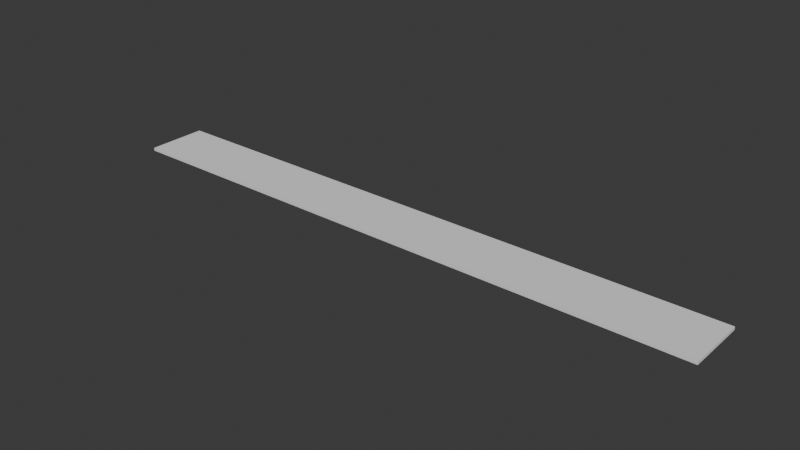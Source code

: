 # Source: charge_pad.blend  (saved by Blender 4.5.90; exported with 4.5.12 LTS)
import bpy
from mathutils import Matrix  # noqa: F401  (used for matrix-valued properties, if any)

bpy.ops.wm.read_factory_settings(use_empty=True)
scene = bpy.context.scene
scene.name = 'Scene'

# ---- collections
col_collection = bpy.data.collections.new('Collection'); scene.collection.children.link(col_collection)

# ---- world
world_world = bpy.data.worlds.new('World'); scene.world = world_world
world_world.use_nodes = True; world_world.node_tree.nodes.clear()
_N = world_world.node_tree.nodes; _L = world_world.node_tree.links
n0 = _N.new('ShaderNodeOutputWorld'); n0.name = 'World Output'; n0.location = (200, 100)
n1 = _N.new('ShaderNodeBackground'); n1.name = 'Background'; n1.location = (-200, 100)
n1.inputs[0].default_value = (0.05088, 0.05088, 0.05088, 1.0)
_L.new(n1.outputs[0], n0.inputs[0])
n0.is_active_output = True
world_world.color = (0.05088, 0.05088, 0.05088)
world_world.sun_shadow_jitter_overblur = 0.0

# ---- meshes
me_cube = bpy.data.meshes.new('Cube')
me_cube.from_pydata([(10.0, 1.0, 0.0), (-10.0, 1.0, 0.0), (10.0, -1.0, 0.0), (-10.0, -1.0, 0.0), (10.0, 1.0, 0.1), (-10.0, 1.0, 0.1), (10.0, -1.0, 0.1), (-10.0, -1.0, 0.1)], [], [(3, 1, 0, 2), (7, 6, 4, 5), (3, 2, 6, 7), (1, 3, 7, 5), (2, 0, 4, 6), (0, 1, 5, 4)])
_uv = me_cube.uv_layers.new(name='UVMap')
_uv.uv.foreach_set('vector', [0.0, 0.0, 0.0, 1.0, 1.0, 1.0, 1.0, 0.0, 0.0, 0.0, 1.0, 0.0, 1.0, 1.0, 0.0, 1.0, 0.0, 0.0, 1.0, 0.0, 1.0, 0.0, 0.0, 0.0, 0.0, 1.0, 0.0, 0.0, 0.0, 0.0, 0.0, 1.0, 1.0, 0.0, 1.0, 1.0, 1.0, 1.0, 1.0, 0.0, 1.0, 1.0, 0.0, 1.0, 0.0, 1.0, 1.0, 1.0])
me_cube.update()

# ---- objects
ob_cube = bpy.data.objects.new('Cube', me_cube)

# ---- transforms, parenting, visibility, modifiers, constraints
ob_cube.location = (0.0, 0.0, 0.0)

# ---- collection membership
col_collection.objects.link(ob_cube)

# ---- scene / render settings (as saved in the file)
scene.frame_start = 1; scene.frame_end = 250; scene.frame_set(15)
scene.render.engine = 'BLENDER_EEVEE_NEXT'
scene.render.bake_bias = 0.0
scene.render.bake_samples = 0
scene.cycles.sampling_pattern = 'TABULATED_SOBOL'
scene.eevee.use_volume_custom_range = False
bpy.context.view_layer.update()

# ---- added for rendering (the .blend has no active camera and no usable light): camera, sun
cam_auto = bpy.data.cameras.new('AutoCamera')
cam_auto.lens = 50.0
cam_auto.sensor_width = 36.0
cam_auto.clip_end = 1000.0
ob_auto_camera = bpy.data.objects.new('AutoCamera', cam_auto)
scene.collection.objects.link(ob_auto_camera)
ob_auto_camera.location = (18.597, -22.3164, 14.9276)
ob_auto_camera.rotation_euler = (1.09748, -7.21219e-08, 0.694738)
scene.camera = ob_auto_camera
light_auto_sun = bpy.data.lights.new('AutoSun', 'SUN')
light_auto_sun.energy = 3.0
light_auto_sun.angle = 0.0523599
ob_auto_sun = bpy.data.objects.new('AutoSun', light_auto_sun)
scene.collection.objects.link(ob_auto_sun)
ob_auto_sun.rotation_euler = (0.872665, 0.174533, 0.523599)
bpy.context.view_layer.update()
